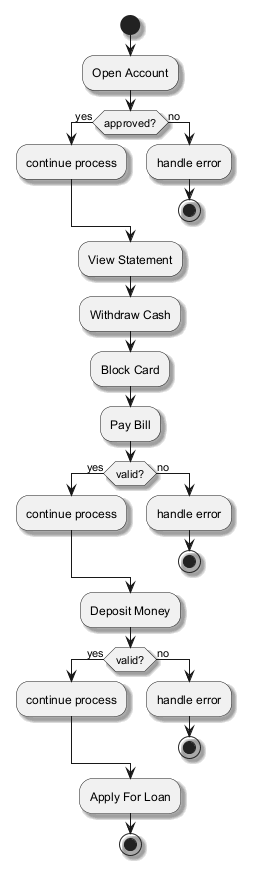

The diagram above was rendered by PlantUML. Its source (embedded in the PNG):
@startuml
skinparam shadowing true
start
:Open Account;
if (approved?) then (yes)
:continue process;
else (no)
:handle error;
stop
endif
:View Statement;
:Withdraw Cash;
:Block Card;
:Pay Bill;
if (valid?) then (yes)
:continue process;
else (no)
:handle error;
stop
endif
:Deposit Money;
if (valid?) then (yes)
:continue process;
else (no)
:handle error;
stop
endif
:Apply For Loan;
stop
@enduml